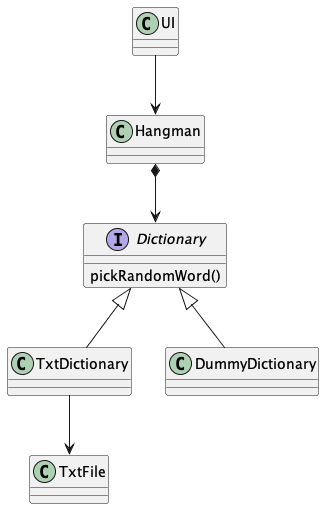

The diagram above was rendered by PlantUML. Its source (embedded in the PNG):
@startuml
class Hangman
interface Dictionary {
    pickRandomWord()
}
class UI
class TxtDictionary
class TxtFile
class DummyDictionary

UI --> Hangman
Hangman *--> Dictionary
TxtDictionary -up-|> Dictionary
TxtDictionary --> TxtFile
DummyDictionary -up-|> Dictionary
@enduml